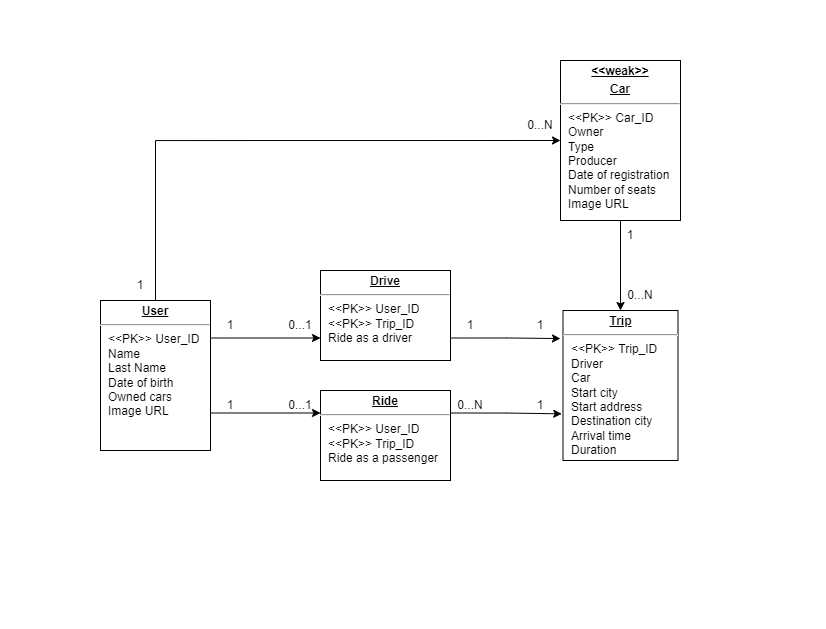

The diagram above was exported from draw.io. Its source (the exported page's mxGraphModel, read from the mxfile embedded in the PNG):
<mxGraphModel dx="1221" dy="575" grid="1" gridSize="10" guides="1" tooltips="1" connect="1" arrows="1" fold="1" page="1" pageScale="1" pageWidth="827" pageHeight="1169" math="0" shadow="0">
  <root>
    <mxCell id="0" />
    <mxCell id="1" parent="0" />
    <mxCell id="30HaT3KSEI8ypVnknn0C-43" style="edgeStyle=orthogonalEdgeStyle;rounded=0;orthogonalLoop=1;jettySize=auto;html=1;exitX=0.5;exitY=0;exitDx=0;exitDy=0;entryX=0;entryY=0.5;entryDx=0;entryDy=0;" edge="1" parent="1" source="30HaT3KSEI8ypVnknn0C-1" target="30HaT3KSEI8ypVnknn0C-7">
      <mxGeometry relative="1" as="geometry" />
    </mxCell>
    <mxCell id="30HaT3KSEI8ypVnknn0C-52" style="edgeStyle=orthogonalEdgeStyle;rounded=0;orthogonalLoop=1;jettySize=auto;html=1;exitX=1;exitY=0.75;exitDx=0;exitDy=0;entryX=0;entryY=0.25;entryDx=0;entryDy=0;" edge="1" parent="1" source="30HaT3KSEI8ypVnknn0C-1" target="30HaT3KSEI8ypVnknn0C-6">
      <mxGeometry relative="1" as="geometry" />
    </mxCell>
    <mxCell id="30HaT3KSEI8ypVnknn0C-53" style="edgeStyle=orthogonalEdgeStyle;rounded=0;orthogonalLoop=1;jettySize=auto;html=1;exitX=1;exitY=0.25;exitDx=0;exitDy=0;entryX=0;entryY=0.75;entryDx=0;entryDy=0;" edge="1" parent="1" source="30HaT3KSEI8ypVnknn0C-1" target="30HaT3KSEI8ypVnknn0C-4">
      <mxGeometry relative="1" as="geometry" />
    </mxCell>
    <mxCell id="30HaT3KSEI8ypVnknn0C-1" value="&lt;p style=&quot;margin: 0px ; margin-top: 4px ; text-align: center ; text-decoration: underline&quot;&gt;&lt;b&gt;User&lt;/b&gt;&lt;/p&gt;&lt;hr&gt;&lt;p style=&quot;margin: 0px ; margin-left: 8px&quot;&gt;&amp;lt;&amp;lt;PK&amp;gt;&amp;gt; User_ID&lt;br&gt;Name&lt;br&gt;Last Name&lt;/p&gt;&lt;p style=&quot;margin: 0px ; margin-left: 8px&quot;&gt;Date of birth&lt;/p&gt;&lt;p style=&quot;margin: 0px ; margin-left: 8px&quot;&gt;Owned cars&lt;/p&gt;&lt;p style=&quot;margin: 0px ; margin-left: 8px&quot;&gt;Image URL&lt;/p&gt;&lt;p style=&quot;margin: 0px ; margin-left: 8px&quot;&gt;&lt;br&gt;&lt;/p&gt;&lt;p style=&quot;margin: 0px ; margin-left: 8px&quot;&gt;&lt;br&gt;&lt;/p&gt;" style="verticalAlign=top;align=left;overflow=fill;fontSize=12;fontFamily=Helvetica;html=1;" vertex="1" parent="1">
      <mxGeometry x="100" y="300" width="110" height="150" as="geometry" />
    </mxCell>
    <mxCell id="30HaT3KSEI8ypVnknn0C-55" style="edgeStyle=orthogonalEdgeStyle;rounded=0;orthogonalLoop=1;jettySize=auto;html=1;exitX=1;exitY=0.75;exitDx=0;exitDy=0;entryX=-0.022;entryY=0.187;entryDx=0;entryDy=0;entryPerimeter=0;" edge="1" parent="1" source="30HaT3KSEI8ypVnknn0C-4" target="30HaT3KSEI8ypVnknn0C-5">
      <mxGeometry relative="1" as="geometry" />
    </mxCell>
    <mxCell id="30HaT3KSEI8ypVnknn0C-4" value="&lt;p style=&quot;margin: 0px ; margin-top: 4px ; text-align: center ; text-decoration: underline&quot;&gt;&lt;b&gt;Drive&lt;/b&gt;&lt;/p&gt;&lt;hr&gt;&lt;p style=&quot;margin: 0px ; margin-left: 8px&quot;&gt;&amp;lt;&amp;lt;PK&amp;gt;&amp;gt; User_ID&lt;br&gt;&amp;lt;&amp;lt;PK&amp;gt;&amp;gt; Trip_ID&lt;/p&gt;&lt;p style=&quot;margin: 0px ; margin-left: 8px&quot;&gt;Ride as a driver&lt;/p&gt;&lt;p style=&quot;margin: 0px ; margin-left: 8px&quot;&gt;&lt;br&gt;&lt;/p&gt;" style="verticalAlign=top;align=left;overflow=fill;fontSize=12;fontFamily=Helvetica;html=1;" vertex="1" parent="1">
      <mxGeometry x="320" y="270" width="130" height="90" as="geometry" />
    </mxCell>
    <mxCell id="30HaT3KSEI8ypVnknn0C-5" value="&lt;p style=&quot;margin: 0px ; margin-top: 4px ; text-align: center ; text-decoration: underline&quot;&gt;&lt;b&gt;Trip&lt;/b&gt;&lt;/p&gt;&lt;hr&gt;&lt;p style=&quot;margin: 0px ; margin-left: 8px&quot;&gt;&amp;lt;&amp;lt;PK&amp;gt;&amp;gt; Trip_ID&lt;/p&gt;&lt;p style=&quot;margin: 0px ; margin-left: 8px&quot;&gt;Driver&lt;/p&gt;&lt;p style=&quot;margin: 0px ; margin-left: 8px&quot;&gt;Car&lt;/p&gt;&lt;p style=&quot;margin: 0px ; margin-left: 8px&quot;&gt;Start city&lt;/p&gt;&lt;p style=&quot;margin: 0px ; margin-left: 8px&quot;&gt;Start address&lt;/p&gt;&lt;p style=&quot;margin: 0px ; margin-left: 8px&quot;&gt;Destination city&lt;/p&gt;&lt;p style=&quot;margin: 0px ; margin-left: 8px&quot;&gt;Arrival time&lt;/p&gt;&lt;p style=&quot;margin: 0px ; margin-left: 8px&quot;&gt;Duration&lt;/p&gt;&lt;p style=&quot;margin: 0px ; margin-left: 8px&quot;&gt;&lt;br&gt;&lt;/p&gt;&lt;p style=&quot;margin: 0px ; margin-left: 8px&quot;&gt;&lt;br&gt;&lt;/p&gt;" style="verticalAlign=top;align=left;overflow=fill;fontSize=12;fontFamily=Helvetica;html=1;" vertex="1" parent="1">
      <mxGeometry x="562.5" y="310" width="115" height="150" as="geometry" />
    </mxCell>
    <mxCell id="30HaT3KSEI8ypVnknn0C-56" style="edgeStyle=orthogonalEdgeStyle;rounded=0;orthogonalLoop=1;jettySize=auto;html=1;exitX=1;exitY=0.25;exitDx=0;exitDy=0;entryX=-0.011;entryY=0.689;entryDx=0;entryDy=0;entryPerimeter=0;" edge="1" parent="1" source="30HaT3KSEI8ypVnknn0C-6" target="30HaT3KSEI8ypVnknn0C-5">
      <mxGeometry relative="1" as="geometry" />
    </mxCell>
    <mxCell id="30HaT3KSEI8ypVnknn0C-6" value="&lt;p style=&quot;margin: 0px ; margin-top: 4px ; text-align: center ; text-decoration: underline&quot;&gt;&lt;b&gt;Ride&lt;/b&gt;&lt;/p&gt;&lt;hr&gt;&lt;p style=&quot;margin: 0px ; margin-left: 8px&quot;&gt;&amp;lt;&amp;lt;PK&amp;gt;&amp;gt; User_ID&lt;br&gt;&amp;lt;&amp;lt;PK&amp;gt;&amp;gt; Trip_ID&lt;/p&gt;&lt;p style=&quot;margin: 0px ; margin-left: 8px&quot;&gt;Ride as a passenger&lt;/p&gt;&lt;p style=&quot;margin: 0px ; margin-left: 8px&quot;&gt;&lt;br&gt;&lt;/p&gt;&lt;p style=&quot;margin: 0px ; margin-left: 8px&quot;&gt;&lt;br&gt;&lt;/p&gt;" style="verticalAlign=top;align=left;overflow=fill;fontSize=12;fontFamily=Helvetica;html=1;" vertex="1" parent="1">
      <mxGeometry x="320" y="390" width="130" height="90" as="geometry" />
    </mxCell>
    <mxCell id="30HaT3KSEI8ypVnknn0C-42" style="edgeStyle=orthogonalEdgeStyle;rounded=0;orthogonalLoop=1;jettySize=auto;html=1;exitX=0.5;exitY=1;exitDx=0;exitDy=0;entryX=0.5;entryY=0;entryDx=0;entryDy=0;" edge="1" parent="1" source="30HaT3KSEI8ypVnknn0C-7" target="30HaT3KSEI8ypVnknn0C-5">
      <mxGeometry relative="1" as="geometry" />
    </mxCell>
    <mxCell id="30HaT3KSEI8ypVnknn0C-7" value="&lt;p style=&quot;margin: 0px ; margin-top: 4px ; text-align: center ; text-decoration: underline&quot;&gt;&lt;b&gt;&amp;lt;&amp;lt;weak&amp;gt;&amp;gt;&lt;/b&gt;&lt;/p&gt;&lt;p style=&quot;margin: 0px ; margin-top: 4px ; text-align: center ; text-decoration: underline&quot;&gt;&lt;b&gt;Car&lt;/b&gt;&lt;/p&gt;&lt;hr&gt;&lt;p style=&quot;margin: 0px ; margin-left: 8px&quot;&gt;&amp;lt;&amp;lt;PK&amp;gt;&amp;gt; Car_ID&lt;/p&gt;&lt;p style=&quot;margin: 0px ; margin-left: 8px&quot;&gt;Owner&lt;br&gt;Type&lt;br&gt;Producer&lt;/p&gt;&lt;p style=&quot;margin: 0px ; margin-left: 8px&quot;&gt;Date of registration&lt;/p&gt;&lt;p style=&quot;margin: 0px ; margin-left: 8px&quot;&gt;Number of seats&lt;/p&gt;&lt;p style=&quot;margin: 0px ; margin-left: 8px&quot;&gt;Image URL&lt;/p&gt;&lt;p style=&quot;margin: 0px ; margin-left: 8px&quot;&gt;&lt;br&gt;&lt;/p&gt;&lt;p style=&quot;margin: 0px ; margin-left: 8px&quot;&gt;&lt;br&gt;&lt;/p&gt;&lt;p style=&quot;margin: 0px ; margin-left: 8px&quot;&gt;&lt;br&gt;&lt;/p&gt;" style="verticalAlign=top;align=left;overflow=fill;fontSize=12;fontFamily=Helvetica;html=1;" vertex="1" parent="1">
      <mxGeometry x="560" y="60" width="120" height="160" as="geometry" />
    </mxCell>
    <mxCell id="30HaT3KSEI8ypVnknn0C-18" style="edgeStyle=orthogonalEdgeStyle;rounded=0;orthogonalLoop=1;jettySize=auto;html=1;exitX=0.5;exitY=1;exitDx=0;exitDy=0;" edge="1" parent="1" source="30HaT3KSEI8ypVnknn0C-1" target="30HaT3KSEI8ypVnknn0C-1">
      <mxGeometry relative="1" as="geometry" />
    </mxCell>
    <mxCell id="30HaT3KSEI8ypVnknn0C-45" value="0...N" style="text;html=1;strokeColor=none;fillColor=none;align=center;verticalAlign=middle;whiteSpace=wrap;rounded=0;" vertex="1" parent="1">
      <mxGeometry x="510" y="110" width="60" height="30" as="geometry" />
    </mxCell>
    <mxCell id="30HaT3KSEI8ypVnknn0C-46" value="1" style="text;html=1;strokeColor=none;fillColor=none;align=center;verticalAlign=middle;whiteSpace=wrap;rounded=0;" vertex="1" parent="1">
      <mxGeometry x="110" y="270" width="60" height="30" as="geometry" />
    </mxCell>
    <mxCell id="30HaT3KSEI8ypVnknn0C-47" value="1" style="text;html=1;strokeColor=none;fillColor=none;align=center;verticalAlign=middle;whiteSpace=wrap;rounded=0;" vertex="1" parent="1">
      <mxGeometry x="510" y="310" width="60" height="30" as="geometry" />
    </mxCell>
    <mxCell id="30HaT3KSEI8ypVnknn0C-48" value="1" style="text;html=1;strokeColor=none;fillColor=none;align=center;verticalAlign=middle;whiteSpace=wrap;rounded=0;" vertex="1" parent="1">
      <mxGeometry x="510" y="390" width="60" height="30" as="geometry" />
    </mxCell>
    <mxCell id="30HaT3KSEI8ypVnknn0C-49" value="0...N" style="text;html=1;strokeColor=none;fillColor=none;align=center;verticalAlign=middle;whiteSpace=wrap;rounded=0;" vertex="1" parent="1">
      <mxGeometry x="610" y="280" width="60" height="30" as="geometry" />
    </mxCell>
    <mxCell id="30HaT3KSEI8ypVnknn0C-50" value="1" style="text;html=1;strokeColor=none;fillColor=none;align=center;verticalAlign=middle;whiteSpace=wrap;rounded=0;" vertex="1" parent="1">
      <mxGeometry x="600" y="220" width="60" height="30" as="geometry" />
    </mxCell>
    <mxCell id="30HaT3KSEI8ypVnknn0C-51" value="0...1" style="text;html=1;strokeColor=none;fillColor=none;align=center;verticalAlign=middle;whiteSpace=wrap;rounded=0;" vertex="1" parent="1">
      <mxGeometry x="270" y="310" width="60" height="30" as="geometry" />
    </mxCell>
    <mxCell id="30HaT3KSEI8ypVnknn0C-57" value="1" style="text;html=1;strokeColor=none;fillColor=none;align=center;verticalAlign=middle;whiteSpace=wrap;rounded=0;" vertex="1" parent="1">
      <mxGeometry x="440" y="310" width="60" height="30" as="geometry" />
    </mxCell>
    <mxCell id="30HaT3KSEI8ypVnknn0C-58" value="0...N" style="text;html=1;strokeColor=none;fillColor=none;align=center;verticalAlign=middle;whiteSpace=wrap;rounded=0;" vertex="1" parent="1">
      <mxGeometry x="440" y="390" width="60" height="30" as="geometry" />
    </mxCell>
    <mxCell id="30HaT3KSEI8ypVnknn0C-59" value="0...1" style="text;html=1;strokeColor=none;fillColor=none;align=center;verticalAlign=middle;whiteSpace=wrap;rounded=0;" vertex="1" parent="1">
      <mxGeometry x="270" y="390" width="60" height="30" as="geometry" />
    </mxCell>
    <mxCell id="30HaT3KSEI8ypVnknn0C-60" value="1" style="text;html=1;strokeColor=none;fillColor=none;align=center;verticalAlign=middle;whiteSpace=wrap;rounded=0;" vertex="1" parent="1">
      <mxGeometry x="200" y="390" width="60" height="30" as="geometry" />
    </mxCell>
    <mxCell id="30HaT3KSEI8ypVnknn0C-61" value="1" style="text;html=1;strokeColor=none;fillColor=none;align=center;verticalAlign=middle;whiteSpace=wrap;rounded=0;" vertex="1" parent="1">
      <mxGeometry x="200" y="310" width="60" height="30" as="geometry" />
    </mxCell>
  </root>
</mxGraphModel>